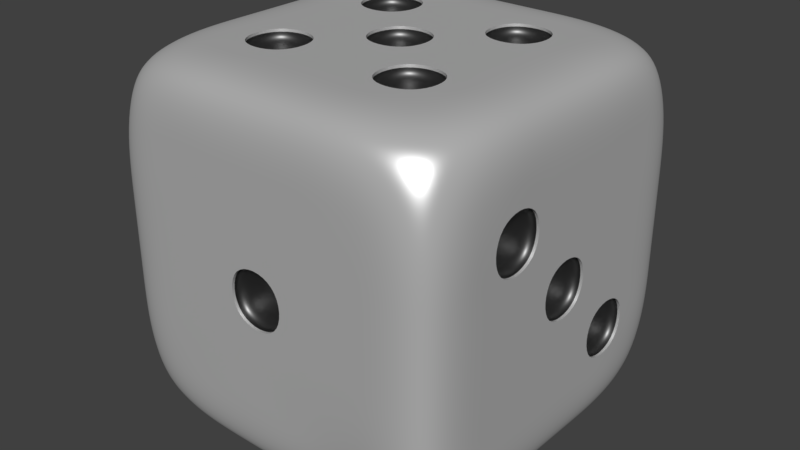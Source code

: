 # Source: DICE.blend  (saved by Blender 2.79.0; exported with 4.5.12 LTS)
import bpy
from mathutils import Matrix  # noqa: F401  (used for matrix-valued properties, if any)

bpy.ops.wm.read_factory_settings(use_empty=True)
scene = bpy.context.scene
scene.name = 'Scene'

# ---- collections
col_collection_1 = bpy.data.collections.new('Collection 1'); scene.collection.children.link(col_collection_1)

# ---- materials (node trees are filled in below, after node groups)
mat_material = bpy.data.materials.new('Material')
mat_material.alpha_threshold = 0.0
mat_material.roughness = 0.5
mat_material.line_color = (0.0, 0.0, 0.0, 1.0)
mat_material_001 = bpy.data.materials.new('Material.001')
mat_material_001.alpha_threshold = 0.0
mat_material_001.roughness = 0.5

# ---- material node trees
mat_material.use_nodes = True; mat_material.node_tree.nodes.clear()
_N = mat_material.node_tree.nodes; _L = mat_material.node_tree.links
n0 = _N.new('ShaderNodeOutputMaterial'); n0.name = 'Material Output'; n0.location = (300, 300)
n1 = _N.new('ShaderNodeMixShader'); n1.name = 'Mix Shader'; n1.location = (10, 300)
n2 = _N.new('ShaderNodeBsdfDiffuse'); n2.name = 'Diffuse BSDF'; n2.location = (-190, 200)
n3 = _N.new('ShaderNodeBsdfAnisotropic'); n3.name = 'Glossy BSDF'; n3.location = (-190, 100)
n3.distribution = 'BECKMANN'
n3.inputs[1].default_value = 0.4472
_L.new(n1.outputs[0], n0.inputs[0])
_L.new(n2.outputs[0], n1.inputs[1])
_L.new(n3.outputs[0], n1.inputs[2])
n0.is_active_output = True
mat_material_001.use_nodes = True; mat_material_001.node_tree.nodes.clear()
_N = mat_material_001.node_tree.nodes; _L = mat_material_001.node_tree.links
n0 = _N.new('ShaderNodeOutputMaterial'); n0.name = 'Material Output'; n0.location = (300, 300)
n1 = _N.new('ShaderNodeMixShader'); n1.name = 'Mix Shader'; n1.location = (10, 300)
n1.inputs[0].default_value = 0.1688
n2 = _N.new('ShaderNodeBsdfDiffuse'); n2.name = 'Diffuse BSDF'; n2.location = (-190, 200)
n2.inputs[0].default_value = (0.0, 0.0, 0.0, 1.0)
n3 = _N.new('ShaderNodeBsdfAnisotropic'); n3.name = 'Glossy BSDF'; n3.location = (-190, 100)
n3.distribution = 'GGX'
n3.inputs[1].default_value = 0.4472
_L.new(n1.outputs[0], n0.inputs[0])
_L.new(n2.outputs[0], n1.inputs[1])
_L.new(n3.outputs[0], n1.inputs[2])
n0.is_active_output = True

# ---- world
world_world = bpy.data.worlds.new('World'); scene.world = world_world
world_world.color = (0.05088, 0.05088, 0.05088)
world_world.use_sun_shadow = False
world_world.sun_shadow_jitter_overblur = 0.0
world_world.cycles.sampling_method = 'MANUAL'

# ---- meshes
me_cube_001 = bpy.data.meshes.new('Cube.001')
me_cube_001.from_pydata([(0.8938, 0.8989, -0.8989), (0.8938, -0.8989, -0.8989), (-0.9039, -0.8989, -0.8989), (-0.9039, 0.8989, -0.8989), (0.8938, 0.8989, 0.8989), (1.0, -1.0, 1.0), (-0.9039, -0.8989, 0.8989), (-0.9039, 0.8989, 0.8989), (1.0, 0.6, -1.0), (1.0, 0.2, -1.0), (1.0, -0.2, -1.0), (1.0, -0.6, -1.0), (0.6, 1.0, -1.0), (0.2, 1.0, -1.0), (-0.2, 1.0, -1.0), (-0.6, 1.0, -1.0), (1.0, 1.0, -0.6), (1.0, 1.0, -0.2), (1.0, 1.0, 0.2), (1.0, 1.0, 0.6), (0.6, -1.0, -1.0), (0.2, -1.0, -1.0), (-0.2, -1.0, -1.0), (-0.6, -1.0, -1.0), (1.0, -1.0, -0.6), (1.0, -1.0, -0.2), (1.0, -1.0, 0.2), (1.0, -1.0, 0.6), (-1.0, -0.6, -1.0), (-1.0, -0.2, -1.0), (-1.0, 0.2, -1.0), (-1.0, 0.6, -1.0), (-1.0, -1.0, -0.6), (-1.0, -1.0, -0.2), (-1.0, -1.0, 0.2), (-1.0, -1.0, 0.6), (-1.0, 1.0, -0.6), (-1.0, 1.0, -0.2), (-1.0, 1.0, 0.2), (-1.0, 1.0, 0.6), (1.0, 0.6, 1.0), (1.0, 0.2, 1.0), (1.0, -0.2, 1.0), (1.0, -0.6, 1.0), (0.6, 1.0, 1.0), (0.2, 1.0, 1.0), (-0.2, 1.0, 1.0), (-0.6, 1.0, 1.0), (0.5343, -0.8989, 0.8989), (0.2, -1.0, 1.0), (-0.2, -1.0, 1.0), (-0.6, -1.0, 1.0), (-1.0, -0.6, 1.0), (-1.0, -0.2, 1.0), (-1.0, 0.2, 1.0), (-1.0, 0.6, 1.0), (0.6, 1.0, 0.6), (0.2, 1.0, 0.6), (-0.2, 1.0, 0.6), (-0.6, 1.0, 0.6), (0.6, 1.0, 0.2), (0.2, 1.0, 0.2), (-0.2, 1.0, 0.2), (-0.6, 1.0, 0.2), (0.6, 1.0, -0.2), (0.2, 1.0, -0.2), (-0.2, 1.0, -0.2), (-0.6, 1.0, -0.2), (0.6, 1.0, -0.6), (0.2, 1.0, -0.6), (-0.2, 1.0, -0.6), (-0.6, 1.0, -0.6), (-1.0, -0.6, -0.6), (-1.0, -0.2, -0.6), (-1.0, 0.2, -0.6), (-1.0, 0.6, -0.6), (-1.0, -0.6, -0.2), (-1.0, -0.2, -0.2), (-1.0, 0.2, -0.2), (-1.0, 0.6, -0.2), (-1.0, -0.6, 0.2), (-1.0, -0.2, 0.2), (-1.0, 0.2, 0.2), (-1.0, 0.6, 0.2), (-1.0, -0.6, 0.6), (-1.0, -0.2, 0.6), (-1.0, 0.2, 0.6), (-1.0, 0.6, 0.6), (0.6, -1.0, -0.6), (0.2, -1.0, -0.6), (-0.2, -1.0, -0.6), (-0.6, -1.0, -0.6), (0.6, -1.0, -0.2), (0.2, -1.0, -0.2), (-0.2, -1.0, -0.2), (-0.6, -1.0, -0.2), (0.6, -1.0, 0.2), (0.2, -1.0, 0.2), (-0.2, -1.0, 0.2), (-0.6, -1.0, 0.2), (0.6, -1.0, 0.6), (0.2, -1.0, 0.6), (-0.2, -1.0, 0.6), (-0.6, -1.0, 0.6), (1.0, 0.6, -0.6), (1.0, 0.2, -0.6), (1.0, -0.2, -0.6), (1.0, -0.6, -0.6), (1.0, 0.6, -0.2), (1.0, 0.2, -0.2), (1.0, -0.2, -0.2), (1.0, -0.6, -0.2), (1.0, 0.6, 0.2), (1.0, 0.2, 0.2), (1.0, -0.2, 0.2), (1.0, -0.6, 0.2), (1.0, 0.6, 0.6), (1.0, 0.2, 0.6), (1.0, -0.2, 0.6), (1.0, -0.6, 0.6), (0.6, 0.6, 1.0), (0.6, 0.2, 1.0), (0.6, -0.2, 1.0), (0.6, -0.6, 1.0), (0.2, 0.6, 1.0), (0.2, 0.2, 1.0), (0.2, -0.2, 1.0), (0.2, -0.6, 1.0), (-0.2, 0.6, 1.0), (-0.2, 0.2, 1.0), (-0.2, -0.2, 1.0), (-0.2, -0.6, 1.0), (-0.6, 0.6, 1.0), (-0.6, 0.2, 1.0), (-0.6, -0.2, 1.0), (-0.6, -0.6, 1.0), (0.6, 0.6, -1.0), (0.2, 0.6, -1.0), (-0.2, 0.6, -1.0), (-0.6, 0.6, -1.0), (0.6, 0.2, -1.0), (0.2, 0.2, -1.0), (-0.2, 0.2, -1.0), (-0.6, 0.2, -1.0), (0.6, -0.2, -1.0), (0.2, -0.2, -1.0), (-0.2, -0.2, -1.0), (-0.6, -0.2, -1.0), (0.6, -0.6, -1.0), (0.2, -0.6, -1.0), (-0.2, -0.6, -1.0), (-0.6, -0.6, -1.0), (0.57, 1.0, 0.57), (0.57, 1.0, 0.23), (0.23, 1.0, 0.23), (0.23, 1.0, 0.57), (-0.23, 1.0, 0.57), (-0.23, 1.0, 0.23), (-0.57, 1.0, 0.23), (-0.57, 1.0, 0.57), (0.17, 1.0, 0.17), (0.17, 1.0, -0.17), (-0.17, 1.0, -0.17), (-0.17, 1.0, 0.17), (0.57, 1.0, -0.23), (0.57, 1.0, -0.57), (0.23, 1.0, -0.57), (0.23, 1.0, -0.23), (-0.23, 1.0, -0.23), (-0.23, 1.0, -0.57), (-0.57, 1.0, -0.57), (-0.57, 1.0, -0.23), (-1.0, -0.57, -0.57), (-1.0, -0.57, -0.23), (-1.0, -0.23, -0.23), (-1.0, -0.23, -0.57), (-1.0, 0.23, -0.57), (-1.0, 0.23, -0.23), (-1.0, 0.57, -0.23), (-1.0, 0.57, -0.57), (-1.0, -0.57, 0.23), (-1.0, -0.57, 0.57), (-1.0, -0.23, 0.57), (-1.0, -0.23, 0.23), (-1.0, 0.23, 0.23), (-1.0, 0.23, 0.57), (-1.0, 0.57, 0.57), (-1.0, 0.57, 0.23), (-0.23, -1.0, -0.57), (-0.23, -1.0, -0.23), (-0.57, -1.0, -0.23), (-0.57, -1.0, -0.57), (0.57, -1.0, 0.23), (0.57, -1.0, 0.57), (0.23, -1.0, 0.57), (0.23, -1.0, 0.23), (1.0, -0.23, -0.57), (1.0, -0.23, -0.23), (1.0, -0.57, -0.23), (1.0, -0.57, -0.57), (1.0, 0.17, -0.17), (1.0, 0.17, 0.17), (1.0, -0.17, 0.17), (1.0, -0.17, -0.17), (1.0, 0.57, 0.23), (1.0, 0.57, 0.57), (1.0, 0.23, 0.57), (1.0, 0.23, 0.23), (0.17, 0.17, 1.0), (-0.17, 0.17, 1.0), (-0.17, -0.17, 1.0), (0.17, -0.17, 1.0), (0.57, 0.57, -1.0), (0.57, 0.23, -1.0), (0.23, 0.23, -1.0), (0.23, 0.57, -1.0), (0.17, 0.57, -1.0), (0.17, 0.23, -1.0), (-0.17, 0.23, -1.0), (-0.17, 0.57, -1.0), (-0.23, 0.57, -1.0), (-0.23, 0.23, -1.0), (-0.57, 0.23, -1.0), (-0.57, 0.57, -1.0), (0.57, -0.23, -1.0), (0.57, -0.57, -1.0), (0.23, -0.57, -1.0), (0.23, -0.23, -1.0), (0.17, -0.23, -1.0), (0.17, -0.57, -1.0), (-0.17, -0.57, -1.0), (-0.17, -0.23, -1.0), (-0.23, -0.23, -1.0), (-0.23, -0.57, -1.0), (-0.57, -0.57, -1.0), (-0.57, -0.23, -1.0), (0.57, 1.0, 0.57), (0.57, 1.0, 0.23), (0.23, 1.0, 0.23), (0.23, 1.0, 0.57), (-0.23, 1.0, 0.57), (-0.23, 1.0, 0.23), (-0.57, 1.0, 0.23), (-0.57, 1.0, 0.57), (0.17, 1.0, 0.17), (0.17, 1.0, -0.17), (-0.17, 1.0, -0.17), (-0.17, 1.0, 0.17), (0.57, 1.0, -0.23), (0.57, 1.0, -0.57), (0.23, 1.0, -0.57), (0.23, 1.0, -0.23), (-0.23, 1.0, -0.23), (-0.23, 1.0, -0.57), (-0.57, 1.0, -0.57), (-0.57, 1.0, -0.23), (-1.0, -0.57, -0.57), (-1.0, -0.57, -0.23), (-1.0, -0.23, -0.23), (-1.0, -0.23, -0.57), (-1.0, 0.23, -0.57), (-1.0, 0.23, -0.23), (-1.0, 0.57, -0.23), (-1.0, 0.57, -0.57), (-1.0, -0.57, 0.23), (-1.0, -0.57, 0.57), (-1.0, -0.23, 0.57), (-1.0, -0.23, 0.23), (-1.0, 0.23, 0.23), (-1.0, 0.23, 0.57), (-1.0, 0.57, 0.57), (-1.0, 0.57, 0.23), (-0.23, -1.0, -0.57), (-0.23, -1.0, -0.23), (-0.57, -1.0, -0.23), (-0.57, -1.0, -0.57), (0.57, -1.0, 0.23), (0.57, -1.0, 0.57), (0.23, -1.0, 0.57), (0.23, -1.0, 0.23), (1.0, -0.23, -0.57), (1.0, -0.23, -0.23), (1.0, -0.57, -0.23), (1.0, -0.57, -0.57), (1.0, 0.17, -0.17), (1.0, 0.17, 0.17), (1.0, -0.17, 0.17), (1.0, -0.17, -0.17), (1.0, 0.57, 0.23), (1.0, 0.57, 0.57), (1.0, 0.23, 0.57), (1.0, 0.23, 0.23), (0.17, 0.17, 1.0), (-0.17, 0.17, 1.0), (-0.17, -0.17, 1.0), (0.17, -0.17, 1.0), (0.57, 0.57, -1.0), (0.57, 0.23, -1.0), (0.23, 0.23, -1.0), (0.23, 0.57, -1.0), (0.17, 0.57, -1.0), (0.17, 0.23, -1.0), (-0.17, 0.23, -1.0), (-0.17, 0.57, -1.0), (-0.23, 0.57, -1.0), (-0.23, 0.23, -1.0), (-0.57, 0.23, -1.0), (-0.57, 0.57, -1.0), (0.57, -0.23, -1.0), (0.57, -0.57, -1.0), (0.23, -0.57, -1.0), (0.23, -0.23, -1.0), (0.17, -0.23, -1.0), (0.17, -0.57, -1.0), (-0.17, -0.57, -1.0), (-0.17, -0.23, -1.0), (-0.23, -0.23, -1.0), (-0.23, -0.57, -1.0), (-0.57, -0.57, -1.0), (-0.57, -0.23, -1.0), (-0.23, 1.0, -0.23), (-0.23, 1.0, -0.57), (-0.57, 1.0, -0.57), (-0.57, 1.0, -0.23), (0.57, 1.0, -0.23), (0.57, 1.0, -0.57), (0.23, 1.0, -0.57), (0.23, 1.0, -0.23), (0.17, 1.0, 0.17), (0.17, 1.0, -0.17), (-0.17, 1.0, -0.17), (-0.17, 1.0, 0.17), (-0.23, 1.0, 0.57), (-0.23, 1.0, 0.23), (-0.57, 1.0, 0.23), (-0.57, 1.0, 0.57), (0.57, 1.0, 0.57), (0.57, 1.0, 0.23), (0.23, 1.0, 0.23), (0.23, 1.0, 0.57), (-1.0, -0.57, -0.57), (-1.0, -0.57, -0.23), (-1.0, -0.23, -0.23), (-1.0, -0.23, -0.57), (-1.0, 0.23, -0.57), (-1.0, 0.23, -0.23), (-1.0, 0.57, -0.23), (-1.0, 0.57, -0.57), (-1.0, -0.57, 0.23), (-1.0, -0.57, 0.57), (-1.0, -0.23, 0.57), (-1.0, -0.23, 0.23), (-1.0, 0.23, 0.23), (-1.0, 0.23, 0.57), (-1.0, 0.57, 0.57), (-1.0, 0.57, 0.23), (-0.23, -1.0, -0.57), (-0.23, -1.0, -0.23), (-0.57, -1.0, -0.23), (-0.57, -1.0, -0.57), (0.57, -1.0, 0.23), (0.57, -1.0, 0.57), (0.23, -1.0, 0.57), (0.23, -1.0, 0.23), (1.0, -0.23, -0.57), (1.0, -0.23, -0.23), (1.0, -0.57, -0.23), (1.0, -0.57, -0.57), (1.0, 0.17, -0.17), (1.0, 0.17, 0.17), (1.0, -0.17, 0.17), (1.0, -0.17, -0.17), (1.0, 0.57, 0.23), (1.0, 0.57, 0.57), (1.0, 0.23, 0.57), (1.0, 0.23, 0.23), (0.17, 0.17, 1.0), (-0.17, 0.17, 1.0), (-0.17, -0.17, 1.0), (0.17, -0.17, 1.0), (0.57, 0.57, -1.0), (0.57, 0.23, -1.0), (0.23, 0.23, -1.0), (0.23, 0.57, -1.0), (0.17, 0.57, -1.0), (0.17, 0.23, -1.0), (-0.17, 0.23, -1.0), (-0.17, 0.57, -1.0), (-0.23, 0.57, -1.0), (-0.23, 0.23, -1.0), (-0.57, 0.23, -1.0), (-0.57, 0.57, -1.0), (0.57, -0.23, -1.0), (0.57, -0.57, -1.0), (0.23, -0.57, -1.0), (0.23, -0.23, -1.0), (0.17, -0.23, -1.0), (0.17, -0.57, -1.0), (-0.17, -0.57, -1.0), (-0.17, -0.23, -1.0), (-0.23, -0.23, -1.0), (-0.23, -0.57, -1.0), (-0.57, -0.57, -1.0), (-0.57, -0.23, -1.0), (0.57, 0.9124, 0.57), (0.57, 0.9124, 0.23), (0.23, 0.9124, 0.23), (0.23, 0.9124, 0.57), (-0.23, 0.9124, 0.57), (-0.23, 0.9124, 0.23), (-0.57, 0.9124, 0.23), (-0.57, 0.9124, 0.57), (0.17, 0.9124, 0.17), (0.17, 0.9124, -0.17), (-0.17, 0.9124, -0.17), (-0.17, 0.9124, 0.17), (0.57, 0.9124, -0.23), (0.57, 0.9124, -0.57), (0.23, 0.9124, -0.57), (0.23, 0.9124, -0.23), (-0.23, 0.9124, -0.23), (-0.23, 0.9124, -0.57), (-0.57, 0.9124, -0.57), (-0.57, 0.9124, -0.23), (-0.9124, -0.57, -0.57), (-0.9124, -0.57, -0.23), (-0.9124, -0.23, -0.23), (-0.9124, -0.23, -0.57), (-0.9124, 0.23, -0.57), (-0.9124, 0.23, -0.23), (-0.9124, 0.57, -0.23), (-0.9124, 0.57, -0.57), (-0.9124, -0.57, 0.23), (-0.9124, -0.57, 0.57), (-0.9124, -0.23, 0.57), (-0.9124, -0.23, 0.23), (-0.9124, 0.23, 0.23), (-0.9124, 0.23, 0.57), (-0.9124, 0.57, 0.57), (-0.9124, 0.57, 0.23), (-0.23, -0.9124, -0.57), (-0.23, -0.9124, -0.23), (-0.57, -0.9124, -0.23), (-0.57, -0.9124, -0.57), (0.57, -0.9124, 0.23), (0.57, -0.9124, 0.57), (0.23, -0.9124, 0.57), (0.23, -0.9124, 0.23), (0.9124, -0.23, -0.57), (0.9124, -0.23, -0.23), (0.9124, -0.57, -0.23), (0.9124, -0.57, -0.57), (0.9124, 0.17, -0.17), (0.9124, 0.17, 0.17), (0.9124, -0.17, 0.17), (0.9124, -0.17, -0.17), (0.9124, 0.57, 0.23), (0.9124, 0.57, 0.57), (0.9124, 0.23, 0.57), (0.9124, 0.23, 0.23), (0.17, 0.17, 0.9124), (-0.17, 0.17, 0.9124), (-0.17, -0.17, 0.9124), (0.17, -0.17, 0.9124), (0.57, 0.57, -0.9124), (0.57, 0.23, -0.9124), (0.23, 0.23, -0.9124), (0.23, 0.57, -0.9124), (0.17, 0.57, -0.9124), (0.17, 0.23, -0.9124), (-0.17, 0.23, -0.9124), (-0.17, 0.57, -0.9124), (-0.23, 0.57, -0.9124), (-0.23, 0.23, -0.9124), (-0.57, 0.23, -0.9124), (-0.57, 0.57, -0.9124), (0.57, -0.23, -0.9124), (0.57, -0.57, -0.9124), (0.23, -0.57, -0.9124), (0.23, -0.23, -0.9124), (0.17, -0.23, -0.9124), (0.17, -0.57, -0.9124), (-0.17, -0.57, -0.9124), (-0.17, -0.23, -0.9124), (-0.23, -0.23, -0.9124), (-0.23, -0.57, -0.9124), (-0.57, -0.57, -0.9124), (-0.57, -0.23, -0.9124)], [], [(151, 23, 2, 28), (135, 52, 6, 51), (119, 43, 5, 27), (103, 51, 6, 35), (87, 55, 7, 39), (71, 15, 3, 36), (47, 59, 39, 7), (59, 63, 38, 39), (63, 67, 37, 38), (67, 71, 36, 37), (4, 19, 56, 44), (44, 56, 57, 45), (45, 57, 58, 46), (46, 58, 59, 47), (19, 18, 60, 56), (420, 421, 422, 423), (57, 61, 62, 58), (164, 248, 251, 167), (18, 17, 64, 60), (60, 64, 65, 61), (167, 251, 250, 166), (62, 66, 67, 63), (17, 16, 68, 64), (166, 250, 249, 165), (65, 69, 70, 66), (165, 249, 248, 164), (16, 0, 12, 68), (68, 12, 13, 69), (69, 13, 14, 70), (70, 14, 15, 71), (31, 75, 36, 3), (75, 79, 37, 36), (79, 83, 38, 37), (83, 87, 39, 38), (2, 32, 72, 28), (28, 72, 73, 29), (29, 73, 74, 30), (30, 74, 75, 31), (32, 33, 76, 72), (324, 416, 419, 327), (73, 77, 78, 74), (160, 244, 247, 163), (33, 34, 80, 76), (76, 80, 81, 77), (77, 81, 82, 78), (78, 82, 83, 79), (34, 35, 84, 80), (163, 247, 246, 162), (81, 85, 86, 82), (162, 246, 245, 161), (35, 6, 52, 84), (84, 52, 53, 85), (85, 53, 54, 86), (86, 54, 55, 87), (23, 91, 32, 2), (91, 95, 33, 32), (95, 99, 34, 33), (99, 103, 35, 34), (1, 24, 88, 20), (20, 88, 89, 21), (21, 89, 90, 22), (22, 90, 91, 23), (24, 25, 92, 88), (88, 92, 93, 89), (89, 93, 94, 90), (161, 245, 244, 160), (25, 26, 96, 92), (92, 96, 97, 93), (93, 97, 98, 94), (94, 98, 99, 95), (26, 27, 100, 96), (327, 419, 418, 326), (97, 101, 102, 98), (98, 102, 103, 99), (27, 5, 48, 100), (100, 48, 49, 101), (101, 49, 50, 102), (102, 50, 51, 103), (11, 107, 24, 1), (107, 111, 25, 24), (111, 115, 26, 25), (115, 119, 27, 26), (0, 16, 104, 8), (8, 104, 105, 9), (9, 105, 106, 10), (10, 106, 107, 11), (16, 17, 108, 104), (104, 108, 109, 105), (105, 109, 110, 106), (156, 240, 243, 159), (17, 18, 112, 108), (108, 112, 113, 109), (159, 243, 242, 158), (110, 114, 115, 111), (18, 19, 116, 112), (158, 242, 241, 157), (113, 117, 118, 114), (114, 118, 119, 115), (19, 4, 40, 116), (116, 40, 41, 117), (117, 41, 42, 118), (118, 42, 43, 119), (43, 123, 48, 5), (123, 127, 49, 48), (127, 131, 50, 49), (131, 135, 51, 50), (4, 44, 120, 40), (40, 120, 121, 41), (41, 121, 122, 42), (42, 122, 123, 43), (44, 45, 124, 120), (120, 124, 125, 121), (121, 125, 126, 122), (122, 126, 127, 123), (45, 46, 128, 124), (124, 128, 129, 125), (157, 241, 240, 156), (126, 130, 131, 127), (46, 47, 132, 128), (128, 132, 133, 129), (129, 133, 134, 130), (130, 134, 135, 131), (47, 7, 55, 132), (132, 55, 54, 133), (133, 54, 53, 134), (134, 53, 52, 135), (15, 139, 31, 3), (139, 143, 30, 31), (143, 147, 29, 30), (147, 151, 28, 29), (0, 8, 136, 12), (12, 136, 137, 13), (13, 137, 138, 14), (14, 138, 139, 15), (8, 9, 140, 136), (326, 418, 417, 325), (152, 236, 239, 155), (155, 239, 238, 154), (9, 10, 144, 140), (140, 144, 145, 141), (141, 145, 146, 142), (142, 146, 147, 143), (10, 11, 148, 144), (154, 238, 237, 153), (153, 237, 236, 152), (325, 417, 416, 324), (11, 1, 20, 148), (148, 20, 21, 149), (149, 21, 22, 150), (150, 22, 23, 151), (60, 153, 152, 56), (61, 154, 153, 60), (57, 155, 154, 61), (56, 152, 155, 57), (240, 332, 335, 243), (62, 157, 156, 58), (63, 158, 157, 62), (59, 159, 158, 63), (58, 156, 159, 59), (243, 335, 334, 242), (65, 161, 160, 61), (66, 162, 161, 65), (62, 163, 162, 66), (61, 160, 163, 62), (242, 334, 333, 241), (68, 165, 164, 64), (69, 166, 165, 68), (65, 167, 166, 69), (64, 164, 167, 65), (241, 333, 332, 240), (70, 169, 168, 66), (71, 170, 169, 70), (67, 171, 170, 71), (66, 168, 171, 67), (76, 173, 172, 72), (77, 174, 173, 76), (73, 175, 174, 77), (72, 172, 175, 73), (244, 328, 331, 247), (78, 177, 176, 74), (79, 178, 177, 78), (75, 179, 178, 79), (74, 176, 179, 75), (247, 331, 330, 246), (84, 181, 180, 80), (85, 182, 181, 84), (81, 183, 182, 85), (80, 180, 183, 81), (246, 330, 329, 245), (86, 185, 184, 82), (87, 186, 185, 86), (83, 187, 186, 87), (82, 184, 187, 83), (245, 329, 328, 244), (94, 189, 188, 90), (95, 190, 189, 94), (91, 191, 190, 95), (90, 188, 191, 91), (100, 193, 192, 96), (101, 194, 193, 100), (97, 195, 194, 101), (96, 192, 195, 97), (248, 324, 327, 251), (110, 197, 196, 106), (111, 198, 197, 110), (107, 199, 198, 111), (106, 196, 199, 107), (251, 327, 326, 250), (113, 201, 200, 109), (114, 202, 201, 113), (110, 203, 202, 114), (109, 200, 203, 110), (250, 326, 325, 249), (116, 205, 204, 112), (117, 206, 205, 116), (113, 207, 206, 117), (112, 204, 207, 113), (249, 325, 324, 248), (129, 209, 208, 125), (130, 210, 209, 129), (126, 211, 210, 130), (125, 208, 211, 126), (140, 213, 212, 136), (141, 214, 213, 140), (137, 215, 214, 141), (136, 212, 215, 137), (252, 320, 323, 255), (141, 217, 216, 137), (142, 218, 217, 141), (138, 219, 218, 142), (137, 216, 219, 138), (255, 323, 322, 254), (142, 221, 220, 138), (143, 222, 221, 142), (139, 223, 222, 143), (138, 220, 223, 139), (254, 322, 321, 253), (148, 225, 224, 144), (149, 226, 225, 148), (145, 227, 226, 149), (144, 224, 227, 145), (253, 321, 320, 252), (149, 229, 228, 145), (150, 230, 229, 149), (146, 231, 230, 150), (145, 228, 231, 146), (150, 233, 232, 146), (151, 234, 233, 150), (147, 235, 234, 151), (146, 232, 235, 147), (169, 253, 252, 168), (170, 254, 253, 169), (171, 255, 254, 170), (168, 252, 255, 171), (416, 417, 418, 419), (173, 257, 256, 172), (174, 258, 257, 173), (175, 259, 258, 174), (172, 256, 259, 175), (328, 412, 415, 331), (177, 261, 260, 176), (178, 262, 261, 177), (179, 263, 262, 178), (176, 260, 263, 179), (331, 415, 414, 330), (181, 265, 264, 180), (182, 266, 265, 181), (183, 267, 266, 182), (180, 264, 267, 183), (330, 414, 413, 329), (185, 269, 268, 184), (186, 270, 269, 185), (187, 271, 270, 186), (184, 268, 271, 187), (329, 413, 412, 328), (189, 273, 272, 188), (190, 274, 273, 189), (191, 275, 274, 190), (188, 272, 275, 191), (412, 413, 414, 415), (193, 277, 276, 192), (194, 278, 277, 193), (195, 279, 278, 194), (192, 276, 279, 195), (332, 408, 411, 335), (197, 281, 280, 196), (198, 282, 281, 197), (199, 283, 282, 198), (196, 280, 283, 199), (335, 411, 410, 334), (201, 285, 284, 200), (202, 286, 285, 201), (203, 287, 286, 202), (200, 284, 287, 203), (334, 410, 409, 333), (205, 289, 288, 204), (206, 290, 289, 205), (207, 291, 290, 206), (204, 288, 291, 207), (333, 409, 408, 332), (209, 293, 292, 208), (210, 294, 293, 209), (211, 295, 294, 210), (208, 292, 295, 211), (408, 409, 410, 411), (213, 297, 296, 212), (214, 298, 297, 213), (215, 299, 298, 214), (212, 296, 299, 215), (336, 404, 407, 339), (217, 301, 300, 216), (218, 302, 301, 217), (219, 303, 302, 218), (216, 300, 303, 219), (339, 407, 406, 338), (221, 305, 304, 220), (222, 306, 305, 221), (223, 307, 306, 222), (220, 304, 307, 223), (338, 406, 405, 337), (225, 309, 308, 224), (226, 310, 309, 225), (227, 311, 310, 226), (224, 308, 311, 227), (337, 405, 404, 336), (229, 313, 312, 228), (230, 314, 313, 229), (231, 315, 314, 230), (228, 312, 315, 231), (404, 405, 406, 407), (233, 317, 316, 232), (234, 318, 317, 233), (235, 319, 318, 234), (232, 316, 319, 235), (237, 337, 336, 236), (238, 338, 337, 237), (239, 339, 338, 238), (236, 336, 339, 239), (257, 341, 340, 256), (258, 342, 341, 257), (259, 343, 342, 258), (256, 340, 343, 259), (261, 345, 344, 260), (262, 346, 345, 261), (263, 347, 346, 262), (260, 344, 347, 263), (265, 349, 348, 264), (266, 350, 349, 265), (267, 351, 350, 266), (264, 348, 351, 267), (269, 353, 352, 268), (270, 354, 353, 269), (271, 355, 354, 270), (268, 352, 355, 271), (273, 357, 356, 272), (274, 358, 357, 273), (275, 359, 358, 274), (272, 356, 359, 275), (277, 361, 360, 276), (278, 362, 361, 277), (279, 363, 362, 278), (276, 360, 363, 279), (281, 365, 364, 280), (282, 366, 365, 281), (283, 367, 366, 282), (280, 364, 367, 283), (285, 369, 368, 284), (286, 370, 369, 285), (287, 371, 370, 286), (284, 368, 371, 287), (289, 373, 372, 288), (290, 374, 373, 289), (291, 375, 374, 290), (288, 372, 375, 291), (293, 377, 376, 292), (294, 378, 377, 293), (295, 379, 378, 294), (292, 376, 379, 295), (297, 381, 380, 296), (298, 382, 381, 297), (299, 383, 382, 298), (296, 380, 383, 299), (301, 385, 384, 300), (302, 386, 385, 301), (303, 387, 386, 302), (300, 384, 387, 303), (305, 389, 388, 304), (306, 390, 389, 305), (307, 391, 390, 306), (304, 388, 391, 307), (309, 393, 392, 308), (310, 394, 393, 309), (311, 395, 394, 310), (308, 392, 395, 311), (313, 397, 396, 312), (314, 398, 397, 313), (315, 399, 398, 314), (312, 396, 399, 315), (317, 401, 400, 316), (318, 402, 401, 317), (319, 403, 402, 318), (316, 400, 403, 319), (321, 421, 420, 320), (322, 422, 421, 321), (323, 423, 422, 322), (320, 420, 423, 323), (424, 425, 426, 427), (341, 425, 424, 340), (342, 426, 425, 341), (343, 427, 426, 342), (340, 424, 427, 343), (428, 429, 430, 431), (345, 429, 428, 344), (346, 430, 429, 345), (347, 431, 430, 346), (344, 428, 431, 347), (432, 433, 434, 435), (349, 433, 432, 348), (350, 434, 433, 349), (351, 435, 434, 350), (348, 432, 435, 351), (436, 437, 438, 439), (353, 437, 436, 352), (354, 438, 437, 353), (355, 439, 438, 354), (352, 436, 439, 355), (440, 441, 442, 443), (357, 441, 440, 356), (358, 442, 441, 357), (359, 443, 442, 358), (356, 440, 443, 359), (444, 445, 446, 447), (361, 445, 444, 360), (362, 446, 445, 361), (363, 447, 446, 362), (360, 444, 447, 363), (448, 449, 450, 451), (365, 449, 448, 364), (366, 450, 449, 365), (367, 451, 450, 366), (364, 448, 451, 367), (452, 453, 454, 455), (369, 453, 452, 368), (370, 454, 453, 369), (371, 455, 454, 370), (368, 452, 455, 371), (456, 457, 458, 459), (373, 457, 456, 372), (374, 458, 457, 373), (375, 459, 458, 374), (372, 456, 459, 375), (460, 461, 462, 463), (377, 461, 460, 376), (378, 462, 461, 377), (379, 463, 462, 378), (376, 460, 463, 379), (464, 465, 466, 467), (381, 465, 464, 380), (382, 466, 465, 381), (383, 467, 466, 382), (380, 464, 467, 383), (468, 469, 470, 471), (385, 469, 468, 384), (386, 470, 469, 385), (387, 471, 470, 386), (384, 468, 471, 387), (472, 473, 474, 475), (389, 473, 472, 388), (390, 474, 473, 389), (391, 475, 474, 390), (388, 472, 475, 391), (476, 477, 478, 479), (393, 477, 476, 392), (394, 478, 477, 393), (395, 479, 478, 394), (392, 476, 479, 395), (480, 481, 482, 483), (397, 481, 480, 396), (398, 482, 481, 397), (399, 483, 482, 398), (396, 480, 483, 399), (484, 485, 486, 487), (401, 485, 484, 400), (402, 486, 485, 401), (403, 487, 486, 402), (400, 484, 487, 403)])
me_cube_001.polygons.foreach_set('use_smooth', [True] * 486)
me_cube_001.polygons.foreach_set('material_index', [0, 0, 0, 0, 0, 0, 0, 0, 0, 0, 0, 0, 0, 0, 0, 1, 0, 0, 0, 0, 0, 0, 0, 0, 0, 0, 0, 0, 0, 0, 0, 0, 0, 0, 0, 0, 0, 0, 0, 1, 0, 0, 0, 0, 0, 0, 0, 0, 0, 0, 0, 0, 0, 0, 0, 0, 0, 0, 0, 0, 0, 0, 0, 0, 0, 0, 0, 0, 0, 0, 0, 1, 0, 0, 0, 0, 0, 0, 0, 0, 0, 0, 0, 0, 0, 0, 0, 0, 0, 0, 0, 0, 0, 0, 0, 0, 0, 0, 0, 0, 0, 0, 0, 0, 0, 0, 0, 0, 0, 0, 0, 0, 0, 0, 0, 0, 0, 0, 0, 0, 0, 0, 0, 0, 0, 0, 0, 0, 0, 0, 0, 0, 0, 0, 0, 1, 0, 0, 0, 0, 0, 0, 0, 0, 0, 1, 0, 0, 0, 0, 0, 0, 0, 0, 0, 0, 0, 0, 0, 0, 0, 0, 0, 0, 0, 0, 0, 0, 0, 0, 0, 0, 0, 0, 0, 0, 0, 0, 0, 0, 0, 0, 0, 0, 0, 0, 0, 0, 0, 0, 0, 0, 0, 0, 0, 0, 0, 0, 0, 0, 0, 0, 0, 0, 0, 0, 0, 0, 0, 0, 0, 0, 0, 0, 0, 0, 0, 0, 0, 0, 0, 0, 0, 0, 0, 0, 0, 0, 0, 0, 0, 0, 0, 0, 0, 0, 0, 0, 0, 0, 0, 0, 0, 0, 0, 0, 0, 0, 0, 0, 0, 0, 0, 0, 1, 0, 0, 0, 0, 1, 0, 0, 0, 0, 1, 0, 0, 0, 0, 1, 0, 0, 0, 0, 1, 0, 0, 0, 0, 1, 0, 0, 0, 0, 1, 0, 0, 0, 0, 1, 0, 0, 0, 0, 1, 0, 0, 0, 0, 1, 0, 0, 0, 0, 1, 0, 0, 0, 0, 1, 0, 0, 0, 0, 1, 0, 0, 0, 0, 1, 0, 0, 0, 0, 1, 0, 0, 0, 0, 1, 0, 0, 0, 0, 0, 0, 0, 0, 0, 0, 0, 0, 0, 0, 0, 0, 0, 0, 0, 0, 0, 0, 0, 0, 0, 0, 0, 0, 0, 0, 0, 0, 0, 0, 0, 0, 0, 0, 0, 0, 0, 0, 0, 0, 0, 0, 0, 0, 0, 0, 0, 0, 0, 0, 0, 0, 0, 0, 0, 0, 0, 0, 0, 0, 0, 0, 0, 0, 0, 0, 0, 0, 1, 1, 1, 1, 1, 1, 1, 1, 1, 1, 1, 1, 1, 1, 1, 1, 1, 1, 1, 1, 1, 1, 1, 1, 1, 1, 1, 1, 1, 1, 1, 1, 1, 1, 1, 1, 1, 1, 1, 1, 1, 1, 1, 1, 1, 1, 1, 1, 1, 1, 1, 1, 1, 1, 1, 1, 1, 1, 1, 1, 1, 1, 1, 1, 1, 1, 1, 1, 1, 1, 1, 1, 1, 1, 1, 1, 1, 1, 1, 1, 1, 1, 1, 1])
me_cube_001.materials.append(mat_material)
me_cube_001.materials.append(mat_material_001)
me_cube_001.use_remesh_preserve_volume = False
me_cube_001.use_remesh_preserve_attributes = False
me_cube_001.use_mirror_vertex_groups = False
me_cube_001.update()

# ---- objects
ob_cube_001 = bpy.data.objects.new('Cube.001', me_cube_001)

# ---- transforms, parenting, visibility, modifiers, constraints
ob_cube_001.location = (-0.08835, -0.04528, 0.879)
ob_cube_001.rotation_euler = (1.571, -8.257e-05, -0.01756)
ob_cube_001.scale = (0.879, 0.879, 0.879)
ob_cube_001.lock_rotations_4d = False
ob_cube_001.empty_display_type = 'ARROWS'
ob_cube_001.lineart.crease_threshold = 0.0
_m = ob_cube_001.modifiers.new('Subsurf', 'SUBSURF')
_m.uv_smooth = 'PRESERVE_CORNERS'
_m.levels = 3
_m.render_levels = 3
_m.show_only_control_edges = False

# ---- collection membership
col_collection_1.objects.link(ob_cube_001)

# ---- scene / render settings (as saved in the file)
scene.frame_start = 1; scene.frame_end = 171; scene.frame_set(140)
scene.render.engine = 'CYCLES'
scene.render.resolution_percentage = 50
scene.render.dither_intensity = 0.0
scene.cycles.use_denoising = False
scene.cycles.samples = 128
scene.cycles.sampling_pattern = 'TABULATED_SOBOL'
scene.cycles.light_sampling_threshold = 0.0
scene.cycles.use_adaptive_sampling = False
scene.cycles.use_light_tree = False
scene.cycles.blur_glossy = 0.0
scene.cycles.sample_clamp_indirect = 0.0
scene.view_settings.view_transform = 'Standard'
bpy.context.view_layer.update()

# ---- added for rendering (the .blend has no active camera and no usable light): camera, sun
cam_auto = bpy.data.cameras.new('AutoCamera')
cam_auto.lens = 50.0
cam_auto.sensor_width = 36.0
cam_auto.clip_end = 1000.0
ob_auto_camera = bpy.data.objects.new('AutoCamera', cam_auto)
scene.collection.objects.link(ob_auto_camera)
ob_auto_camera.location = (2.76206, -3.46577, 3.15932)
ob_auto_camera.rotation_euler = (1.09748, -7.21219e-08, 0.694738)
scene.camera = ob_auto_camera
light_auto_sun = bpy.data.lights.new('AutoSun', 'SUN')
light_auto_sun.energy = 3.0
light_auto_sun.angle = 0.0523599
ob_auto_sun = bpy.data.objects.new('AutoSun', light_auto_sun)
scene.collection.objects.link(ob_auto_sun)
ob_auto_sun.rotation_euler = (0.872665, 0.174533, 0.523599)
bpy.context.view_layer.update()

